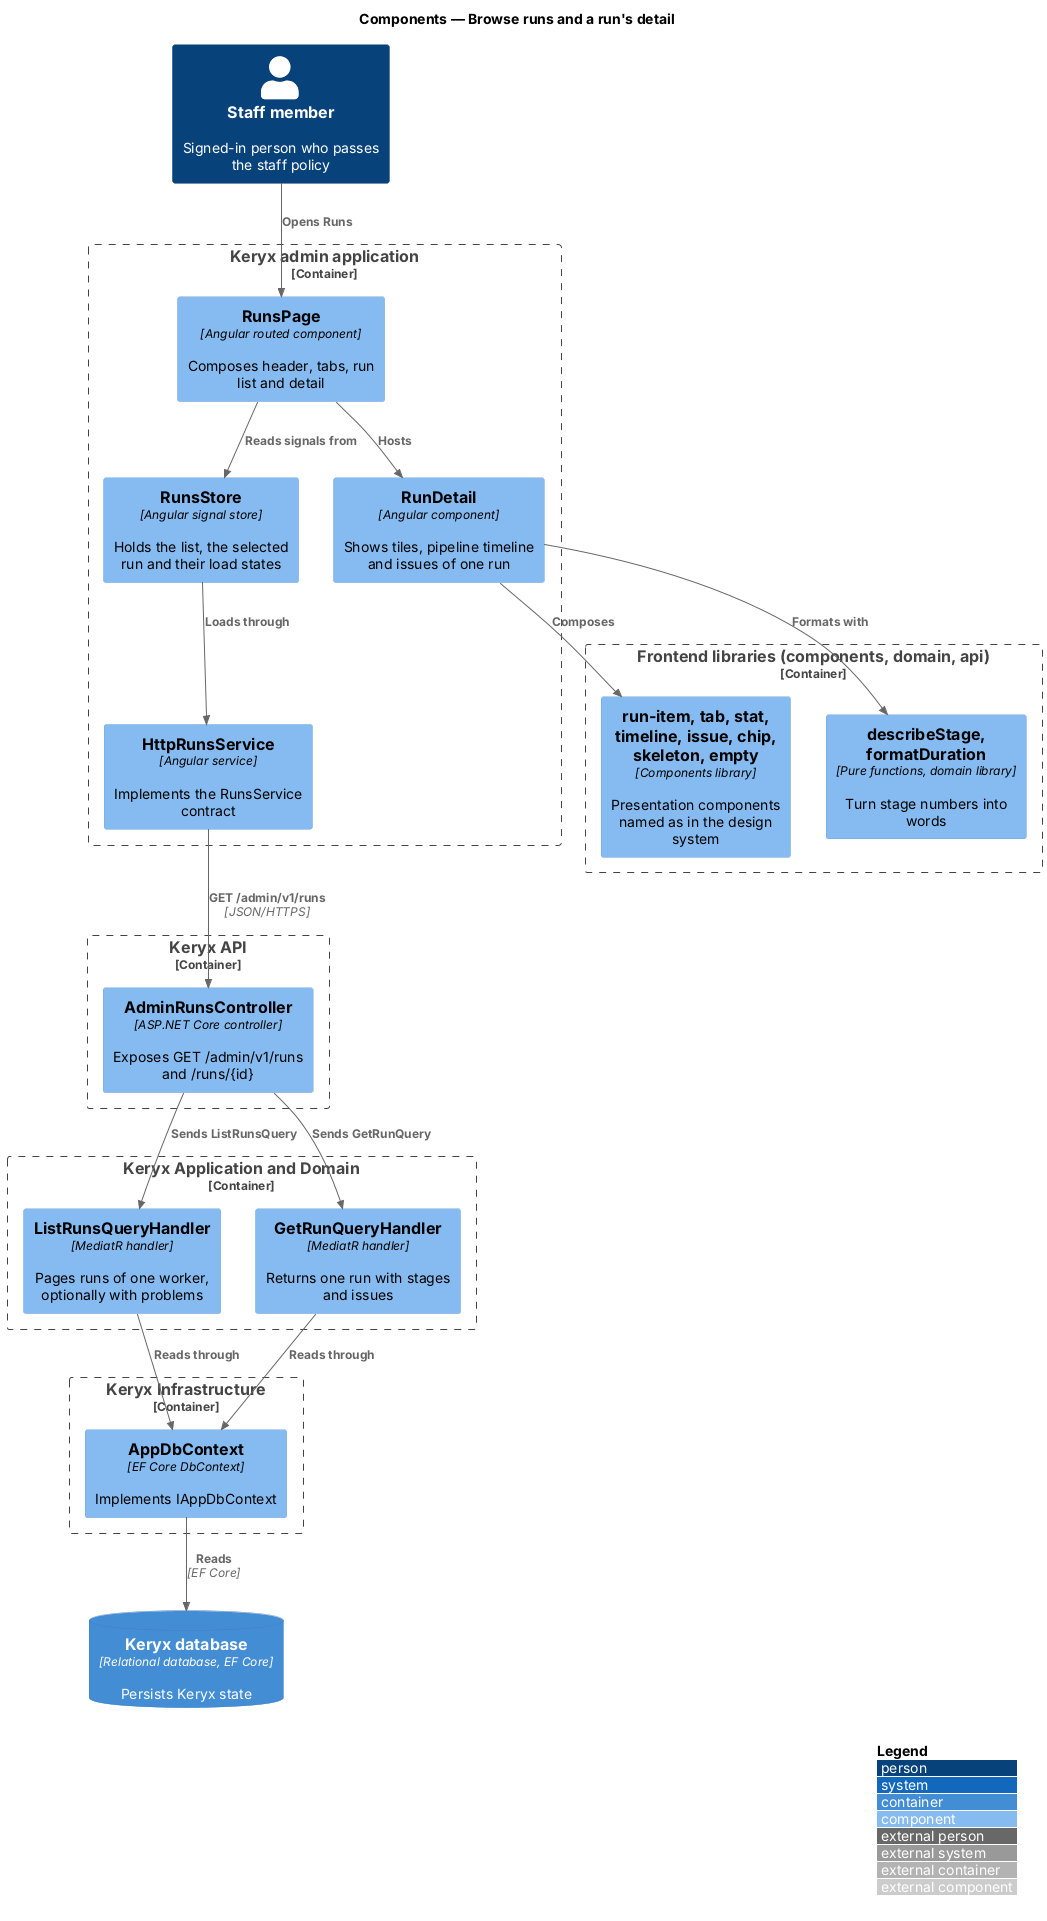

The diagram above was rendered by PlantUML. Its source (embedded in the PNG):
@startuml
!include <C4/C4_Component>
LAYOUT_WITH_LEGEND()
title Components — Browse runs and a run's detail

Person(staff, "Staff member", "Signed-in person who passes the staff policy")
Container_Boundary(admin_b, "Keryx admin application") {
  Component(page, "RunsPage", "Angular routed component", "Composes header, tabs, run list and detail")
  Component(det, "RunDetail", "Angular component", "Shows tiles, pipeline timeline and issues of one run")
  Component(store, "RunsStore", "Angular signal store", "Holds the list, the selected run and their load states")
  Component(svc, "HttpRunsService", "Angular service", "Implements the RunsService contract")
}
Container_Boundary(lib_b, "Frontend libraries (components, domain, api)") {
  Component(lib, "run-item, tab, stat, timeline, issue, chip, skeleton, empty", "Components library", "Presentation components named as in the design system")
  Component(fmt, "describeStage, formatDuration", "Pure functions, domain library", "Turn stage numbers into words")
}
Container_Boundary(api_b, "Keryx API") {
  Component(ctrl, "AdminRunsController", "ASP.NET Core controller", "Exposes GET /admin/v1/runs and /runs/{id}")
}
Container_Boundary(app_b, "Keryx Application and Domain") {
  Component(lh, "ListRunsQueryHandler", "MediatR handler", "Pages runs of one worker, optionally with problems")
  Component(gh, "GetRunQueryHandler", "MediatR handler", "Returns one run with stages and issues")
}
Container_Boundary(inf_b, "Keryx Infrastructure") {
  Component(ctx, "AppDbContext", "EF Core DbContext", "Implements IAppDbContext")
}
ContainerDb(db, "Keryx database", "Relational database, EF Core", "Persists Keryx state")

Rel(staff, page, "Opens Runs")
Rel(page, store, "Reads signals from")
Rel(page, det, "Hosts")
Rel(det, lib, "Composes")
Rel(det, fmt, "Formats with")
Rel(store, svc, "Loads through")
Rel(svc, ctrl, "GET /admin/v1/runs", "JSON/HTTPS")
Rel(ctrl, lh, "Sends ListRunsQuery")
Rel(ctrl, gh, "Sends GetRunQuery")
Rel(lh, ctx, "Reads through")
Rel(gh, ctx, "Reads through")
Rel(ctx, db, "Reads", "EF Core")
@enduml